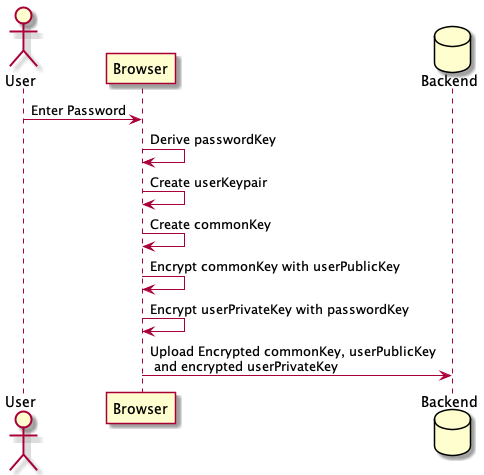

The diagram above was rendered by PlantUML. Its source (embedded in the PNG):
@startuml createUser
actor User
participant Browser
database Backend

User->Browser: Enter Password

Browser->Browser: Derive passwordKey
Browser->Browser: Create userKeypair
Browser->Browser: Create commonKey
Browser->Browser: Encrypt commonKey with userPublicKey
Browser->Browser: Encrypt userPrivateKey with passwordKey

Browser->Backend: Upload Encrypted commonKey, userPublicKey\n and encrypted userPrivateKey
@enduml